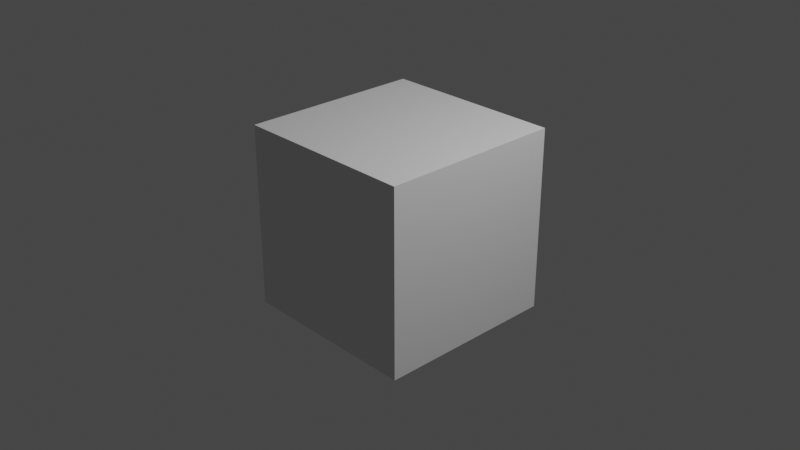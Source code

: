 # Source: FirstTryLayout.blend  (saved by Blender 3.3.6; exported with 4.5.12 LTS)
import bpy
from mathutils import Matrix  # noqa: F401  (used for matrix-valued properties, if any)

bpy.ops.wm.read_factory_settings(use_empty=True)
scene = bpy.context.scene
scene.name = 'Scene'

# ---- collections
col_collection = bpy.data.collections.new('Collection'); scene.collection.children.link(col_collection)

# ---- materials (node trees are filled in below, after node groups)
mat_material = bpy.data.materials.new('Material')
mat_material.alpha_threshold = 0.0
mat_material.use_transparent_shadow = False
mat_material.roughness = 0.5
mat_material.line_color = (0.0, 0.0, 0.0, 1.0)

# ---- material node trees
mat_material.use_nodes = True; mat_material.node_tree.nodes.clear()
_N = mat_material.node_tree.nodes; _L = mat_material.node_tree.links
n0 = _N.new('ShaderNodeOutputMaterial'); n0.name = 'Material Output'; n0.location = (300, 300)
n1 = _N.new('ShaderNodeBsdfPrincipled'); n1.name = 'Principled BSDF'; n1.location = (10, 300)
n1.distribution = 'GGX'
n1.subsurface_method = 'RANDOM_WALK_SKIN'
n1.inputs[3].default_value = 1.45
n1.inputs[27].default_value = (0.0, 0.0, 0.0, 1.0)
n1.inputs[28].default_value = 1.0
_L.new(n1.outputs[0], n0.inputs[0])
n0.is_active_output = True

# ---- world
world_world = bpy.data.worlds.new('World'); scene.world = world_world
world_world.use_nodes = True; world_world.node_tree.nodes.clear()
_N = world_world.node_tree.nodes; _L = world_world.node_tree.links
n0 = _N.new('ShaderNodeOutputWorld'); n0.name = 'World Output'; n0.location = (300, 300)
n1 = _N.new('ShaderNodeBackground'); n1.name = 'Background'; n1.location = (10, 300)
n1.inputs[0].default_value = (0.05088, 0.05088, 0.05088, 1.0)
_L.new(n1.outputs[0], n0.inputs[0])
n0.is_active_output = True
world_world.color = (0.05088, 0.05088, 0.05088)
world_world.use_sun_shadow = False
world_world.sun_shadow_jitter_overblur = 0.0

# ---- cameras
cam_camera = bpy.data.cameras.new('Camera')
cam_camera.clip_end = 100.0
cam_camera.ortho_scale = 7.314

# ---- lights
light_light = bpy.data.lights.new('Light', 'POINT')
light_light.transmission_factor = 0.0
light_light.energy = 1000.0
light_light.shadow_soft_size = 0.1
light_light.shadow_maximum_resolution = 0.006
light_light.use_absolute_resolution = True

# ---- meshes
me_cube = bpy.data.meshes.new('Cube')
me_cube.from_pydata([(1.0, 1.0, 1.0), (1.0, 1.0, -1.0), (1.0, -1.0, 1.0), (1.0, -1.0, -1.0), (-1.0, 1.0, 1.0), (-1.0, 1.0, -1.0), (-1.0, -1.0, 1.0), (-1.0, -1.0, -1.0)], [], [(0, 4, 6, 2), (3, 2, 6, 7), (7, 6, 4, 5), (5, 1, 3, 7), (1, 0, 2, 3), (5, 4, 0, 1)])
_uv = me_cube.uv_layers.new(name='UVMap')
_uv.uv.foreach_set('vector', [0.625, 0.5, 0.875, 0.5, 0.875, 0.75, 0.625, 0.75, 0.375, 0.75, 0.625, 0.75, 0.625, 1.0, 0.375, 1.0, 0.375, 0.0, 0.625, 0.0, 0.625, 0.25, 0.375, 0.25, 0.125, 0.5, 0.375, 0.5, 0.375, 0.75, 0.125, 0.75, 0.375, 0.5, 0.625, 0.5, 0.625, 0.75, 0.375, 0.75, 0.375, 0.25, 0.625, 0.25, 0.625, 0.5, 0.375, 0.5])
me_cube.materials.append(mat_material)
me_cube.use_mirror_vertex_groups = False
me_cube.update()

# ---- objects
ob_cube = bpy.data.objects.new('Cube', me_cube)
ob_light = bpy.data.objects.new('Light', light_light)
ob_camera = bpy.data.objects.new('Camera', cam_camera)

# ---- transforms, parenting, visibility, modifiers, constraints
ob_cube.location = (0.0, 0.0, 0.0)
ob_cube.lock_rotations_4d = False
ob_cube.empty_display_type = 'ARROWS'
ob_cube.lineart.crease_threshold = 0.0
ob_light.location = (4.076, 1.005, 5.904)
ob_light.rotation_euler = (0.6503, 0.05522, 1.866)
ob_light.lock_rotations_4d = False
ob_light.empty_display_type = 'ARROWS'
ob_light.color = (0.0, 0.0, 0.0, 0.0)
ob_light.lineart.crease_threshold = 0.0
ob_camera.location = (7.359, -6.926, 4.958)
ob_camera.rotation_euler = (1.109, 0.0, 0.8149)
ob_camera.lock_rotations_4d = False
ob_camera.empty_display_type = 'ARROWS'
ob_camera.color = (0.0, 0.0, 0.0, 0.0)
ob_camera.display_type = 'WIRE'
ob_camera.lineart.crease_threshold = 0.0

# ---- collection membership
col_collection.objects.link(ob_cube)
col_collection.objects.link(ob_light)
col_collection.objects.link(ob_camera)

# ---- scene / render settings (as saved in the file)
scene.camera = ob_camera
scene.frame_start = 1; scene.frame_end = 250; scene.frame_set(1)
scene.render.engine = 'BLENDER_EEVEE_NEXT'
scene.cycles.sampling_pattern = 'TABULATED_SOBOL'
scene.cycles.use_light_tree = False
scene.view_settings.view_transform = 'Filmic'
bpy.context.view_layer.update()
